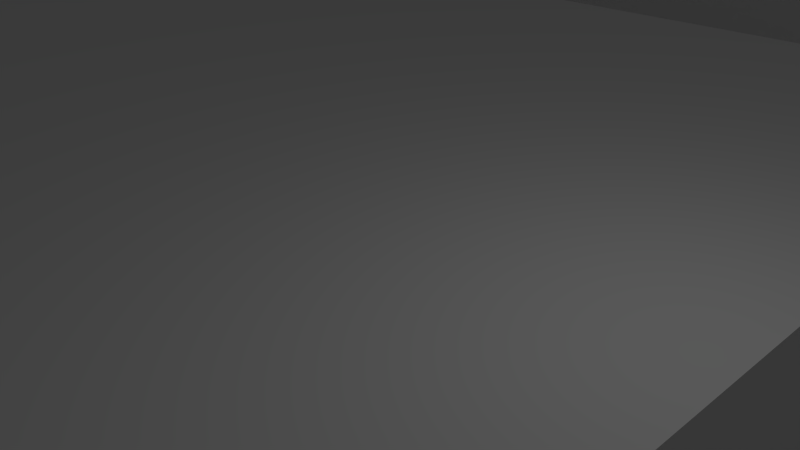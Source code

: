 # Source: levelModel2.blend  (saved by Blender 2.75.0; exported with 4.5.12 LTS)
import bpy
from mathutils import Matrix  # noqa: F401  (used for matrix-valued properties, if any)

bpy.ops.wm.read_factory_settings(use_empty=True)
scene = bpy.context.scene
scene.name = 'Scene'

# ---- collections
col_collection_1 = bpy.data.collections.new('Collection 1'); scene.collection.children.link(col_collection_1)

# ---- materials (node trees are filled in below, after node groups)
mat_material = bpy.data.materials.new('Material')
mat_material.alpha_threshold = 0.0
mat_material.use_transparent_shadow = False
mat_material.roughness = 0.5

# ---- material node trees

# ---- world
world_world = bpy.data.worlds.new('World'); scene.world = world_world
world_world.color = (0.05088, 0.05088, 0.05088)
world_world.use_sun_shadow = False
world_world.sun_shadow_jitter_overblur = 0.0
world_world.cycles.sampling_method = 'MANUAL'
world_world.cycles.sample_map_resolution = 256

# ---- cameras
cam_camera = bpy.data.cameras.new('Camera')
cam_camera.clip_end = 100.0
cam_camera.lens = 35.0
cam_camera.sensor_width = 32.0
cam_camera.sensor_height = 18.0
cam_camera.ortho_scale = 7.314
cam_camera.dof.focus_distance = 0.0
cam_camera.dof.aperture_fstop = 128.0

# ---- lights
light_lamp = bpy.data.lights.new('Lamp', 'POINT')
light_lamp.transmission_factor = 0.0
light_lamp.cutoff_distance = 30.0
light_lamp.energy = 100.0
light_lamp.shadow_buffer_clip_start = 1.001
light_lamp.shadow_soft_size = 0.1
light_lamp.shadow_maximum_resolution = 0.006
light_lamp.use_absolute_resolution = True
light_lamp.cycles.use_multiple_importance_sampling = False

# ---- meshes
me_plane = bpy.data.meshes.new('Plane')
me_plane.from_pydata([(-1.0, -0.9962, -5.754e-11), (1.0, -0.9962, -5.754e-11), (-1.0, 1.004, -5.754e-11), (1.0, 1.004, -5.754e-11), (-1.0, 0.8219, -5.754e-11), (-1.0, 0.6401, -5.754e-11), (-1.0, 0.4583, -5.754e-11), (-1.0, 0.2765, -5.754e-11), (-1.0, 0.09467, -5.754e-11), (-1.0, -0.08715, -5.754e-11), (-1.0, -0.269, -5.754e-11), (-1.0, -0.4508, -5.754e-11), (-1.0, -0.6326, -5.754e-11), (-1.0, -0.8144, -5.754e-11), (-0.8182, -0.9962, -5.754e-11), (-0.6364, -0.9962, -5.754e-11), (-0.4545, -0.9962, -5.754e-11), (-0.2727, -0.9962, -5.754e-11), (-0.09091, -0.9962, -5.754e-11), (0.09091, -0.9962, -5.754e-11), (0.2727, -0.9962, -5.754e-11), (0.4545, -0.9962, -5.754e-11), (0.6364, -0.9962, -5.754e-11), (0.8182, -0.9962, -5.754e-11), (1.0, -0.8144, -5.754e-11), (1.0, -0.6326, -5.754e-11), (1.0, -0.4508, -5.754e-11), (1.0, -0.269, -5.754e-11), (1.0, -0.08715, -5.754e-11), (1.0, 0.09467, -5.754e-11), (1.0, 0.2765, -5.754e-11), (1.0, 0.4583, -5.754e-11), (1.0, 0.6401, -5.754e-11), (1.0, 0.8219, -5.754e-11), (0.8182, 1.004, -5.754e-11), (0.6364, 1.004, -5.754e-11), (0.4545, 1.004, -5.754e-11), (0.2727, 1.004, -5.754e-11), (0.09091, 1.004, -5.754e-11), (-0.09091, 1.004, -5.754e-11), (-0.2727, 1.004, -5.754e-11), (-0.4545, 1.004, -5.754e-11), (-0.6364, 1.004, -5.754e-11), (-0.8182, 1.004, -5.754e-11), (-0.8182, -0.269, -5.754e-11), (-0.8182, -0.08715, -5.754e-11), (-0.8182, 0.09467, -5.754e-11), (-0.8182, 0.2765, -5.754e-11), (-0.8182, 0.4583, -5.754e-11), (-0.8182, 0.6401, -5.754e-11), (-0.8182, 0.8219, -5.754e-11), (-0.6364, -0.8144, -5.754e-11), (-0.6364, -0.6326, -5.754e-11), (-0.6364, -0.4508, -5.754e-11), (-0.6364, -0.269, -5.754e-11), (-0.6364, -0.08715, -5.754e-11), (-0.6364, 0.09467, -5.754e-11), (-0.6364, 0.2765, -5.754e-11), (-0.6364, 0.4583, -5.754e-11), (-0.6364, 0.6401, -5.754e-11), (-0.6364, 0.8219, -5.754e-11), (-0.4545, -0.8144, -5.754e-11), (-0.4545, -0.6326, -5.754e-11), (-0.4545, -0.4508, -5.754e-11), (-0.4545, -0.269, -5.754e-11), (-0.4545, -0.08715, -5.754e-11), (-0.4545, 0.09467, -5.754e-11), (-0.4545, 0.2765, -5.754e-11), (-0.4545, 0.4583, -5.754e-11), (-0.4545, 0.6401, -5.754e-11), (-0.4545, 0.8219, -5.754e-11), (-0.2727, -0.8144, -5.754e-11), (-0.2727, -0.6326, -5.754e-11), (-0.2727, -0.4508, -5.754e-11), (-0.2727, -0.269, -5.754e-11), (-0.2727, -0.08715, -5.754e-11), (-0.2727, 0.09467, -5.754e-11), (-0.2727, 0.2765, -5.754e-11), (-0.2727, 0.4583, -5.754e-11), (-0.2727, 0.6401, -5.754e-11), (-0.2727, 0.8219, -5.754e-11), (-0.09091, -0.8144, -5.754e-11), (-0.09091, -0.6326, -5.754e-11), (-0.09091, -0.4508, -5.754e-11), (-0.09091, -0.269, -5.754e-11), (-0.09091, -0.08715, -5.754e-11), (-0.09091, 0.09467, -5.754e-11), (-0.09091, 0.2765, -5.754e-11), (-0.09091, 0.4583, -5.754e-11), (-0.09091, 0.6401, -5.754e-11), (-0.09091, 0.8219, -5.754e-11), (0.09091, -0.8144, -5.754e-11), (0.09091, -0.6326, -5.754e-11), (0.09091, -0.4508, -5.754e-11), (0.09091, -0.269, -5.754e-11), (0.09091, -0.08715, -5.754e-11), (0.09091, 0.09467, -5.754e-11), (0.09091, 0.2765, -5.754e-11), (0.09091, 0.4583, -5.754e-11), (0.09091, 0.6401, -5.754e-11), (0.09091, 0.8219, -5.754e-11), (0.2727, -0.8144, -5.754e-11), (0.2727, -0.6326, -5.754e-11), (0.2727, -0.4508, -5.754e-11), (0.2727, -0.269, -5.754e-11), (0.2727, -0.08715, -5.754e-11), (0.2727, 0.09467, -5.754e-11), (0.2727, 0.2765, -5.754e-11), (0.2727, 0.4583, -5.754e-11), (0.2727, 0.6401, -5.754e-11), (0.2727, 0.8219, -5.754e-11), (0.4545, -0.8144, -5.754e-11), (0.4545, -0.6326, -5.754e-11), (0.4545, -0.4508, -5.754e-11), (0.4545, -0.269, -5.754e-11), (0.4545, -0.08715, -5.754e-11), (0.4545, 0.09467, -5.754e-11), (0.4545, 0.2765, -5.754e-11), (0.4545, 0.4583, -5.754e-11), (0.4545, 0.6401, -5.754e-11), (0.4545, 0.8219, -5.754e-11), (0.6364, -0.269, -5.754e-11), (0.6364, -0.08715, -5.754e-11), (0.6364, 0.09467, -5.754e-11), (0.6364, 0.2765, -5.754e-11), (0.8182, -0.269, -5.754e-11), (0.8182, -0.08715, -5.754e-11), (0.8182, 0.09467, -5.754e-11), (0.8182, 0.2765, -5.754e-11), (-1.0, -0.8144, -0.1), (-1.0, -0.9962, -0.1), (0.8182, -0.9962, -0.1), (1.0, -0.9962, -0.1), (1.0, 0.8219, -0.1), (1.0, 1.004, -0.1), (-0.8182, 1.004, -0.1), (-1.0, 1.004, -0.1), (-1.0, 0.8219, -0.1), (-1.0, 0.6401, -0.1), (-1.0, -0.269, -0.1), (-1.0, -0.4508, -0.1), (-1.0, -0.6326, -0.1), (-0.8182, -0.9962, -0.1), (-0.6364, -0.9962, -0.1), (-0.2727, -0.9962, -0.1), (-0.09091, -0.9962, -0.1), (0.09091, -0.9962, -0.1), (0.2727, -0.9962, -0.1), (0.4545, -0.9962, -0.1), (0.6364, -0.9962, -0.1), (1.0, -0.8144, -0.1), (1.0, -0.6326, -0.1), (1.0, -0.4508, -0.1), (1.0, -0.269, -0.1), (1.0, 0.2765, -0.1), (1.0, 0.4583, -0.1), (1.0, 0.6401, -0.1), (0.8182, 1.004, -0.1), (0.6364, 1.004, -0.1), (0.4545, 1.004, -0.1), (-0.2727, 1.004, -0.1), (-0.4545, 1.004, -0.1), (-0.6364, 1.004, -0.1), (-0.8182, 0.8219, -0.1), (-0.8182, -0.8144, -0.1), (-0.8182, -0.6326, -0.1), (-0.8182, -0.4508, -0.1), (-0.8182, -0.269, -0.1), (-0.8182, 0.6401, -0.1), (-0.6364, 0.8219, -0.1), (-0.6364, -0.8144, -0.1), (-0.6364, -0.6326, -0.1), (-0.6364, -0.4508, -0.1), (-0.6364, -0.269, -0.1), (-0.6364, -0.08715, -0.1), (-0.6364, 0.09467, -0.1), (-0.6364, 0.2765, -0.1), (-0.6364, 0.4583, -0.1), (-0.6364, 0.6401, -0.1), (-0.4545, 0.8219, -0.1), (-0.4545, -0.4508, -0.1), (-0.4545, -0.269, -0.1), (-0.4545, -0.08715, -0.1), (-0.4545, 0.09467, -0.1), (-0.4545, 0.2765, -0.1), (-0.4545, 0.4583, -0.1), (-0.4545, 0.6401, -0.1), (-0.2727, 0.8219, -0.1), (-0.2727, -0.8144, -0.1), (-0.2727, -0.6326, -0.1), (-0.2727, -0.4508, -0.1), (-0.2727, -0.269, -0.1), (-0.2727, 0.2765, -0.1), (-0.2727, 0.4583, -0.1), (-0.09091, -0.8144, -0.1), (-0.09091, -0.6326, -0.1), (-0.09091, -0.4508, -0.1), (-0.09091, -0.269, -0.1), (-0.09091, 0.2765, -0.1), (-0.09091, 0.4583, -0.1), (0.09091, -0.8144, -0.1), (0.09091, -0.4508, -0.1), (0.09091, -0.269, -0.1), (0.09091, -0.08715, -0.1), (0.09091, 0.09467, -0.1), (0.09091, 0.2765, -0.1), (0.09091, 0.4583, -0.1), (0.09091, 0.6401, -0.1), (0.09091, 0.8219, -0.1), (0.2727, -0.8144, -0.1), (0.2727, -0.4508, -0.1), (0.2727, -0.269, -0.1), (0.2727, -0.08715, -0.1), (0.2727, 0.09467, -0.1), (0.2727, 0.2765, -0.1), (0.2727, 0.4583, -0.1), (0.2727, 0.6401, -0.1), (0.2727, 0.8219, -0.1), (0.4545, 0.8219, -0.1), (0.4545, -0.8144, -0.1), (0.4545, -0.6326, -0.1), (0.4545, -0.4508, -0.1), (0.4545, -0.269, -0.1), (0.4545, 0.2765, -0.1), (0.4545, 0.4583, -0.1), (0.4545, 0.6401, -0.1), (0.6364, 0.8219, -0.1), (0.6364, -0.8144, -0.1), (0.6364, -0.6326, -0.1), (0.6364, -0.4508, -0.1), (0.6364, -0.269, -0.1), (0.6364, 0.2765, -0.1), (0.6364, 0.4583, -0.1), (0.6364, 0.6401, -0.1), (0.8182, 0.8219, -0.1), (0.8182, -0.8144, -0.1), (0.8182, -0.6326, -0.1), (0.8182, -0.4508, -0.1), (0.8182, -0.269, -0.1), (0.8182, 0.2765, -0.1), (0.8182, 0.4583, -0.1), (0.8182, 0.6401, -0.1)], [], [(40, 41, 161, 160), (111, 101, 209, 219), (108, 109, 216, 215), (124, 128, 239, 231), (0, 14, 142, 130), (80, 90, 39, 40), (90, 100, 38, 39), (100, 110, 37, 38), (110, 120, 36, 37), (84, 74, 191, 197), (110, 100, 208, 217), (107, 108, 215, 214), (12, 13, 129, 141), (60, 59, 178, 169), (82, 83, 196, 195), (10, 44, 45, 9), (9, 45, 46, 8), (8, 46, 47, 7), (7, 47, 48, 6), (6, 48, 49, 5), (106, 107, 214, 213), (11, 12, 141, 140), (59, 58, 177, 178), (81, 82, 195, 194), (105, 106, 213, 212), (44, 54, 55, 45), (45, 55, 56, 46), (46, 56, 57, 47), (47, 57, 58, 48), (48, 58, 59, 49), (49, 59, 60, 50), (15, 16, 61, 51), (51, 61, 62, 52), (52, 62, 63, 53), (125, 121, 230, 238), (10, 11, 140, 139), (58, 57, 176, 177), (104, 105, 212, 211), (35, 36, 159, 158), (54, 44, 167, 173), (57, 56, 175, 176), (16, 17, 71, 61), (61, 71, 72, 62), (62, 72, 73, 63), (70, 80, 187, 179), (64, 74, 75, 65), (65, 75, 76, 66), (66, 76, 77, 67), (34, 35, 158, 157), (68, 78, 79, 69), (69, 79, 80, 70), (56, 55, 174, 175), (3, 34, 157, 134), (55, 54, 173, 174), (78, 68, 185, 193), (74, 84, 85, 75), (75, 85, 86, 76), (76, 86, 87, 77), (32, 33, 133, 156), (78, 88, 89, 79), (79, 89, 90, 80), (67, 77, 192, 184), (81, 91, 92, 82), (82, 92, 93, 83), (93, 103, 210, 201), (84, 94, 95, 85), (85, 95, 96, 86), (86, 96, 97, 87), (31, 32, 156, 155), (88, 98, 99, 89), (89, 99, 100, 90), (52, 53, 172, 171), (91, 101, 102, 92), (92, 102, 103, 93), (4, 5, 138, 137), (30, 31, 155, 154), (5, 49, 168, 138), (51, 52, 171, 170), (101, 91, 200, 209), (100, 99, 207, 208), (117, 124, 231, 223), (2, 4, 137, 136), (101, 111, 112, 102), (102, 112, 113, 103), (15, 51, 170, 143), (104, 114, 115, 105), (105, 115, 116, 106), (106, 116, 117, 107), (107, 117, 118, 108), (108, 118, 119, 109), (74, 64, 181, 191), (99, 98, 206, 207), (43, 2, 136, 135), (63, 73, 190, 180), (33, 3, 134, 133), (114, 121, 122, 115), (115, 122, 123, 116), (116, 123, 124, 117), (49, 50, 163, 168), (73, 72, 189, 190), (98, 88, 199, 206), (97, 96, 204, 205), (121, 114, 222, 230), (23, 1, 132, 131), (26, 27, 153, 152), (121, 125, 126, 122), (122, 126, 127, 123), (123, 127, 128, 124), (72, 71, 188, 189), (87, 97, 205, 198), (96, 95, 203, 204), (13, 0, 130, 129), (25, 26, 152, 151), (44, 10, 139, 167), (71, 17, 144, 188), (125, 27, 28, 126), (126, 28, 29, 127), (127, 29, 30, 128), (95, 94, 202, 203), (119, 118, 224, 225), (24, 25, 151, 150), (234, 133, 134, 157), (137, 163, 135, 136), (163, 169, 162, 135), (169, 179, 161, 162), (179, 187, 160, 161), (218, 226, 158, 159), (226, 234, 157, 158), (130, 142, 164, 129), (129, 164, 165, 141), (141, 165, 166, 140), (140, 166, 167, 139), (138, 168, 163, 137), (142, 143, 170, 164), (164, 170, 171, 165), (165, 171, 172, 166), (166, 172, 173, 167), (172, 180, 181, 173), (173, 181, 182, 174), (174, 182, 183, 175), (175, 183, 184, 176), (176, 184, 185, 177), (177, 185, 186, 178), (178, 186, 179, 169), (180, 190, 191, 181), (184, 192, 193, 185), (144, 145, 194, 188), (188, 194, 195, 189), (189, 195, 196, 190), (190, 196, 197, 191), (192, 198, 199, 193), (145, 146, 200, 194), (196, 201, 202, 197), (198, 205, 206, 199), (146, 147, 209, 200), (201, 210, 211, 202), (202, 211, 212, 203), (203, 212, 213, 204), (204, 213, 214, 205), (205, 214, 215, 206), (206, 215, 216, 207), (207, 216, 217, 208), (147, 148, 219, 209), (210, 221, 222, 211), (216, 225, 218, 217), (148, 149, 227, 219), (219, 227, 228, 220), (220, 228, 229, 221), (221, 229, 230, 222), (223, 231, 232, 224), (224, 232, 233, 225), (225, 233, 226, 218), (149, 131, 235, 227), (227, 235, 236, 228), (228, 236, 237, 229), (229, 237, 238, 230), (231, 239, 240, 232), (232, 240, 241, 233), (233, 241, 234, 226), (131, 132, 150, 235), (235, 150, 151, 236), (236, 151, 152, 237), (237, 152, 153, 238), (239, 154, 155, 240), (240, 155, 156, 241), (241, 156, 133, 234), (14, 15, 143, 142), (50, 60, 169, 163), (41, 42, 162, 161), (36, 120, 218, 159), (103, 113, 221, 210), (77, 87, 198, 192), (42, 43, 135, 162), (114, 104, 211, 222), (88, 78, 193, 199), (17, 18, 145, 144), (112, 111, 219, 220), (64, 65, 182, 181), (53, 63, 180, 172), (18, 19, 146, 145), (113, 112, 220, 221), (65, 66, 183, 182), (19, 20, 147, 146), (91, 81, 194, 200), (66, 67, 184, 183), (20, 21, 148, 147), (27, 125, 238, 153), (21, 22, 149, 148), (109, 119, 225, 216), (83, 93, 201, 196), (68, 69, 186, 185), (22, 23, 131, 149), (120, 110, 217, 218), (94, 84, 197, 202), (69, 70, 179, 186), (1, 24, 150, 132), (128, 30, 154, 239), (118, 117, 223, 224), (80, 40, 160, 187)])
_uv = me_plane.uv_layers.new(name='UVMap')
_uv.uv.foreach_set('vector', [0.6471, 0.9296, 0.6471, 0.8677, 0.6812, 0.8677, 0.6812, 0.9296, 0.9466, 0.9315, 0.9466, 0.8696, 0.9807, 0.8696, 0.9807, 0.9315, 0.8417, 0.5583, 0.8417, 0.6202, 0.8758, 0.6202, 0.8758, 0.5583, 0.717, 0.8696, 0.717, 0.9315, 0.7511, 0.9315, 0.7511, 0.8696, 0.3745, 0.9027, 0.4364, 0.9027, 0.4364, 0.8687, 0.3745, 0.8687, 0.06234, 0.8059, 0.1242, 0.8059, 0.1242, 0.8677, 0.06234, 0.8677, 0.1242, 0.8059, 0.1861, 0.8059, 0.1861, 0.8677, 0.1242, 0.8677, 0.1861, 0.8059, 0.248, 0.8059, 0.248, 0.8677, 0.1861, 0.8677, 0.248, 0.8059, 0.3099, 0.8059, 0.3099, 0.8677, 0.248, 0.8677, 0.8767, 0.9315, 0.8767, 0.8696, 0.9107, 0.8696, 0.9107, 0.9315, 0.06234, 0.9027, 0.0004632, 0.9027, 0.0004632, 0.8687, 0.06234, 0.8687, 0.8417, 0.4964, 0.8417, 0.5583, 0.8758, 0.5583, 0.8758, 0.4964, 0.9117, 0.683, 0.9117, 0.6211, 0.9457, 0.6211, 0.9457, 0.683, 0.8068, 0.6821, 0.8068, 0.6202, 0.8408, 0.6202, 0.8408, 0.6821, 0.3117, 0.9027, 0.3736, 0.9027, 0.3736, 0.8687, 0.3117, 0.8687, 0.8059, 0.6821, 0.744, 0.6821, 0.744, 0.6202, 0.8059, 0.6202, 0.8059, 0.6202, 0.744, 0.6202, 0.744, 0.5583, 0.8059, 0.5583, 0.8059, 0.5583, 0.744, 0.5583, 0.744, 0.4964, 0.8059, 0.4964, 0.8059, 0.4964, 0.744, 0.4964, 0.744, 0.4346, 0.8059, 0.4346, 0.8059, 0.4346, 0.744, 0.4346, 0.744, 0.3727, 0.8059, 0.3727, 0.8417, 0.4346, 0.8417, 0.4964, 0.8758, 0.4964, 0.8758, 0.4346, 0.9117, 0.7449, 0.9117, 0.683, 0.9457, 0.683, 0.9457, 0.7449, 0.8068, 0.6202, 0.8068, 0.5583, 0.8408, 0.5583, 0.8408, 0.6202, 0.2498, 0.9027, 0.3117, 0.9027, 0.3117, 0.8687, 0.2498, 0.8687, 0.8417, 0.3727, 0.8417, 0.4346, 0.8758, 0.4346, 0.8758, 0.3727, 0.744, 0.6821, 0.6821, 0.6821, 0.6821, 0.6202, 0.744, 0.6202, 0.744, 0.6202, 0.6821, 0.6202, 0.6821, 0.5583, 0.744, 0.5583, 0.744, 0.5583, 0.6821, 0.5583, 0.6821, 0.4964, 0.744, 0.4964, 0.744, 0.4964, 0.6821, 0.4964, 0.6821, 0.4346, 0.744, 0.4346, 0.744, 0.4346, 0.6821, 0.4346, 0.6821, 0.3727, 0.744, 0.3727, 0.744, 0.3727, 0.6821, 0.3727, 0.6821, 0.3108, 0.744, 0.3108, 0.6211, 0.8677, 0.5593, 0.8677, 0.5593, 0.8059, 0.6211, 0.8059, 0.6211, 0.8059, 0.5593, 0.8059, 0.5593, 0.744, 0.6211, 0.744, 0.6211, 0.744, 0.5593, 0.744, 0.5593, 0.6821, 0.6211, 0.6821, 0.6821, 0.9933, 0.6821, 0.9315, 0.7161, 0.9315, 0.7161, 0.9933, 0.9117, 0.8068, 0.9117, 0.7449, 0.9457, 0.7449, 0.9457, 0.8068, 0.8068, 0.5583, 0.8068, 0.4964, 0.8408, 0.4964, 0.8408, 0.5583, 0.8417, 0.3108, 0.8417, 0.3727, 0.8758, 0.3727, 0.8758, 0.3108, 0.5611, 0.9377, 0.4992, 0.9377, 0.4992, 0.9036, 0.5611, 0.9036, 0.4983, 0.9377, 0.4364, 0.9377, 0.4364, 0.9036, 0.4983, 0.9036, 0.8068, 0.4964, 0.8068, 0.4346, 0.8408, 0.4346, 0.8408, 0.4964, 0.5593, 0.8677, 0.4974, 0.8677, 0.4974, 0.8059, 0.5593, 0.8059, 0.5593, 0.8059, 0.4974, 0.8059, 0.4974, 0.744, 0.5593, 0.744, 0.5593, 0.744, 0.4974, 0.744, 0.4974, 0.6821, 0.5593, 0.6821, 0.06234, 0.9386, 0.0004632, 0.9386, 0.0004632, 0.9726, 0.06234, 0.9726, 0.4964, 0.8677, 0.4346, 0.8677, 0.4346, 0.8059, 0.4964, 0.8059, 0.4964, 0.8059, 0.4346, 0.8059, 0.4346, 0.744, 0.4964, 0.744, 0.4964, 0.744, 0.4346, 0.744, 0.4346, 0.6821, 0.4964, 0.6821, 0.623, 0.9377, 0.5611, 0.9377, 0.5611, 0.9036, 0.623, 0.9036, 0.0004632, 0.6821, 0.06234, 0.6821, 0.06234, 0.744, 0.0004632, 0.744, 0.0004632, 0.744, 0.06234, 0.744, 0.06234, 0.8059, 0.0004632, 0.8059, 0.8068, 0.4346, 0.8068, 0.3727, 0.8408, 0.3727, 0.8408, 0.4346, 0.1889, 0.9386, 0.2508, 0.9386, 0.2508, 0.9726, 0.1889, 0.9726, 0.8068, 0.3727, 0.8068, 0.3108, 0.8408, 0.3108, 0.8408, 0.3727, 0.9655, 0.2489, 0.9655, 0.187, 0.9995, 0.187, 0.9995, 0.2489, 0.4346, 0.8677, 0.3727, 0.8677, 0.3727, 0.8059, 0.4346, 0.8059, 0.4346, 0.8059, 0.3727, 0.8059, 0.3727, 0.744, 0.4346, 0.744, 0.4346, 0.744, 0.3727, 0.744, 0.3727, 0.6821, 0.4346, 0.6821, 0.8767, 0.4346, 0.8767, 0.4964, 0.9107, 0.4964, 0.9107, 0.4346, 0.06234, 0.6821, 0.1242, 0.6821, 0.1242, 0.744, 0.06234, 0.744, 0.06234, 0.744, 0.1242, 0.744, 0.1242, 0.8059, 0.06234, 0.8059, 0.8219, 0.8077, 0.8219, 0.8696, 0.856, 0.8696, 0.856, 0.8077, 0.8677, 0.8068, 0.8059, 0.8068, 0.8059, 0.7449, 0.8677, 0.7449, 0.8677, 0.7449, 0.8059, 0.7449, 0.8059, 0.683, 0.8677, 0.683, 0.9466, 0.6211, 0.9466, 0.683, 0.9807, 0.683, 0.9807, 0.6211, 0.3727, 0.8677, 0.3108, 0.8677, 0.3108, 0.8059, 0.3727, 0.8059, 0.3727, 0.8059, 0.3108, 0.8059, 0.3108, 0.744, 0.3727, 0.744, 0.3727, 0.744, 0.3108, 0.744, 0.3108, 0.6821, 0.3727, 0.6821, 0.8767, 0.3727, 0.8767, 0.4346, 0.9107, 0.4346, 0.9107, 0.3727, 0.1242, 0.6821, 0.1861, 0.6821, 0.1861, 0.744, 0.1242, 0.744, 0.1242, 0.744, 0.1861, 0.744, 0.1861, 0.8059, 0.1242, 0.8059, 0.752, 0.9315, 0.752, 0.9933, 0.786, 0.9933, 0.786, 0.9315, 0.8059, 0.8068, 0.744, 0.8068, 0.744, 0.7449, 0.8059, 0.7449, 0.8059, 0.7449, 0.744, 0.7449, 0.744, 0.683, 0.8059, 0.683, 0.4401, 0.9386, 0.502, 0.9386, 0.502, 0.9726, 0.4401, 0.9726, 0.8767, 0.3108, 0.8767, 0.3727, 0.9107, 0.3727, 0.9107, 0.3108, 0.3136, 0.9386, 0.2517, 0.9386, 0.2517, 0.9726, 0.3136, 0.9726, 0.752, 0.8696, 0.752, 0.9315, 0.786, 0.9315, 0.786, 0.8696, 0.9466, 0.8696, 0.9466, 0.8077, 0.9807, 0.8077, 0.9807, 0.8696, 0.3736, 0.9377, 0.3117, 0.9377, 0.3117, 0.9036, 0.3736, 0.9036, 0.717, 0.8077, 0.717, 0.8696, 0.7511, 0.8696, 0.7511, 0.8077, 0.6471, 0.9924, 0.6471, 0.9305, 0.6812, 0.9305, 0.6812, 0.9924, 0.744, 0.8068, 0.6821, 0.8068, 0.6821, 0.7449, 0.744, 0.7449, 0.744, 0.7449, 0.6821, 0.7449, 0.6821, 0.683, 0.744, 0.683, 0.752, 0.8077, 0.752, 0.8696, 0.786, 0.8696, 0.786, 0.8077, 0.9296, 0.3099, 0.8677, 0.3099, 0.8677, 0.248, 0.9296, 0.248, 0.9296, 0.248, 0.8677, 0.248, 0.8677, 0.1861, 0.9296, 0.1861, 0.9296, 0.1861, 0.8677, 0.1861, 0.8677, 0.1242, 0.9296, 0.1242, 0.9296, 0.1242, 0.8677, 0.1242, 0.8677, 0.06234, 0.9296, 0.06234, 0.9296, 0.06234, 0.8677, 0.06234, 0.8677, 0.0004632, 0.9296, 0.0004632, 0.8767, 0.8696, 0.8767, 0.8077, 0.9107, 0.8077, 0.9107, 0.8696, 0.3117, 0.9377, 0.2498, 0.9377, 0.2498, 0.9036, 0.3117, 0.9036, 0.6471, 0.744, 0.6471, 0.6821, 0.6812, 0.6821, 0.6812, 0.744, 0.5611, 0.9027, 0.623, 0.9027, 0.623, 0.8687, 0.5611, 0.8687, 0.8767, 0.4964, 0.8767, 0.5583, 0.9107, 0.5583, 0.9107, 0.4964, 0.8677, 0.3099, 0.8059, 0.3099, 0.8059, 0.248, 0.8677, 0.248, 0.8677, 0.248, 0.8059, 0.248, 0.8059, 0.1861, 0.8677, 0.1861, 0.8677, 0.1861, 0.8059, 0.1861, 0.8059, 0.1242, 0.8677, 0.1242, 0.4392, 0.9386, 0.3773, 0.9386, 0.3773, 0.9726, 0.4392, 0.9726, 0.787, 0.9933, 0.787, 0.9315, 0.821, 0.9315, 0.821, 0.9933, 0.9655, 0.3727, 0.9655, 0.3108, 0.9995, 0.3108, 0.9995, 0.3727, 0.9117, 0.9933, 0.9117, 0.9315, 0.9457, 0.9315, 0.9457, 0.9933, 0.6821, 0.9315, 0.6821, 0.8696, 0.7161, 0.8696, 0.7161, 0.9315, 0.9305, 0.3718, 0.9305, 0.4336, 0.9646, 0.4336, 0.9646, 0.3718, 0.8767, 0.7449, 0.8767, 0.8068, 0.9107, 0.8068, 0.9107, 0.7449, 0.8059, 0.3099, 0.744, 0.3099, 0.744, 0.248, 0.8059, 0.248, 0.8059, 0.248, 0.744, 0.248, 0.744, 0.1861, 0.8059, 0.1861, 0.8059, 0.1861, 0.744, 0.1861, 0.744, 0.1242, 0.8059, 0.1242, 0.787, 0.9315, 0.787, 0.8696, 0.821, 0.8696, 0.821, 0.9315, 0.8219, 0.9315, 0.8219, 0.9933, 0.856, 0.9933, 0.856, 0.9315, 0.9117, 0.9315, 0.9117, 0.8696, 0.9457, 0.8696, 0.9457, 0.9315, 0.9117, 0.6211, 0.9117, 0.5593, 0.9457, 0.5593, 0.9457, 0.6211, 0.8767, 0.683, 0.8767, 0.7449, 0.9107, 0.7449, 0.9107, 0.683, 0.4364, 0.9377, 0.3745, 0.9377, 0.3745, 0.9036, 0.4364, 0.9036, 0.787, 0.8696, 0.787, 0.8077, 0.821, 0.8077, 0.821, 0.8696, 0.744, 0.3099, 0.6821, 0.3099, 0.6821, 0.248, 0.744, 0.248, 0.744, 0.248, 0.6821, 0.248, 0.6821, 0.1861, 0.744, 0.1861, 0.744, 0.1861, 0.6821, 0.1861, 0.6821, 0.1242, 0.744, 0.1242, 0.9117, 0.8696, 0.9117, 0.8077, 0.9457, 0.8077, 0.9457, 0.8696, 0.2489, 0.9027, 0.187, 0.9027, 0.187, 0.8687, 0.2489, 0.8687, 0.8767, 0.6211, 0.8767, 0.683, 0.9107, 0.683, 0.9107, 0.6211, 0.06234, 0.06234, 0.0004632, 0.06234, 0.0004632, 0.0004632, 0.06234, 0.0004632, 0.6812, 0.06234, 0.6193, 0.06234, 0.6193, 0.0004633, 0.6812, 0.0004633, 0.6193, 0.06234, 0.5574, 0.06234, 0.5574, 0.0004633, 0.6193, 0.0004633, 0.5574, 0.06234, 0.4955, 0.06234, 0.4955, 0.0004633, 0.5574, 0.0004633, 0.4955, 0.06234, 0.4336, 0.06234, 0.4336, 0.0004633, 0.4955, 0.0004633, 0.1861, 0.06234, 0.1242, 0.06234, 0.1242, 0.0004632, 0.1861, 0.0004632, 0.1242, 0.06234, 0.06234, 0.06234, 0.06234, 0.0004632, 0.1242, 0.0004632, 0.6812, 0.6812, 0.6193, 0.6812, 0.6193, 0.6193, 0.6812, 0.6193, 0.6812, 0.6193, 0.6193, 0.6193, 0.6193, 0.5574, 0.6812, 0.5574, 0.6812, 0.5574, 0.6193, 0.5574, 0.6193, 0.4955, 0.6812, 0.4955, 0.6812, 0.4955, 0.6193, 0.4955, 0.6193, 0.4336, 0.6812, 0.4336, 0.6812, 0.1242, 0.6193, 0.1242, 0.6193, 0.06234, 0.6812, 0.06234, 0.6193, 0.6812, 0.5574, 0.6812, 0.5574, 0.6193, 0.6193, 0.6193, 0.6193, 0.6193, 0.5574, 0.6193, 0.5574, 0.5574, 0.6193, 0.5574, 0.6193, 0.5574, 0.5574, 0.5574, 0.5574, 0.4955, 0.6193, 0.4955, 0.6193, 0.4955, 0.5574, 0.4955, 0.5574, 0.4336, 0.6193, 0.4336, 0.5574, 0.4955, 0.4955, 0.4955, 0.4955, 0.4336, 0.5574, 0.4336, 0.5574, 0.4336, 0.4955, 0.4336, 0.4955, 0.3718, 0.5574, 0.3718, 0.5574, 0.3718, 0.4955, 0.3718, 0.4955, 0.3099, 0.5574, 0.3099, 0.5574, 0.3099, 0.4955, 0.3099, 0.4955, 0.248, 0.5574, 0.248, 0.5574, 0.248, 0.4955, 0.248, 0.4955, 0.1861, 0.5574, 0.1861, 0.5574, 0.1861, 0.4955, 0.1861, 0.4955, 0.1242, 0.5574, 0.1242, 0.5574, 0.1242, 0.4955, 0.1242, 0.4955, 0.06234, 0.5574, 0.06234, 0.4955, 0.4955, 0.4336, 0.4955, 0.4336, 0.4336, 0.4955, 0.4336, 0.4955, 0.248, 0.4336, 0.248, 0.4336, 0.1861, 0.4955, 0.1861, 0.4336, 0.6812, 0.3718, 0.6812, 0.3718, 0.6193, 0.4336, 0.6193, 0.4336, 0.6193, 0.3718, 0.6193, 0.3718, 0.5574, 0.4336, 0.5574, 0.4336, 0.5574, 0.3718, 0.5574, 0.3718, 0.4955, 0.4336, 0.4955, 0.4336, 0.4955, 0.3718, 0.4955, 0.3718, 0.4336, 0.4336, 0.4336, 0.4336, 0.248, 0.3718, 0.248, 0.3718, 0.1861, 0.4336, 0.1861, 0.3718, 0.6812, 0.3099, 0.6812, 0.3099, 0.6193, 0.3718, 0.6193, 0.3718, 0.4955, 0.3099, 0.4955, 0.3099, 0.4336, 0.3718, 0.4336, 0.3718, 0.248, 0.3099, 0.248, 0.3099, 0.1861, 0.3718, 0.1861, 0.3099, 0.6812, 0.248, 0.6812, 0.248, 0.6193, 0.3099, 0.6193, 0.3099, 0.4955, 0.248, 0.4955, 0.248, 0.4336, 0.3099, 0.4336, 0.3099, 0.4336, 0.248, 0.4336, 0.248, 0.3718, 0.3099, 0.3718, 0.3099, 0.3718, 0.248, 0.3718, 0.248, 0.3099, 0.3099, 0.3099, 0.3099, 0.3099, 0.248, 0.3099, 0.248, 0.248, 0.3099, 0.248, 0.3099, 0.248, 0.248, 0.248, 0.248, 0.1861, 0.3099, 0.1861, 0.3099, 0.1861, 0.248, 0.1861, 0.248, 0.1242, 0.3099, 0.1242, 0.3099, 0.1242, 0.248, 0.1242, 0.248, 0.06234, 0.3099, 0.06234, 0.248, 0.6812, 0.1861, 0.6812, 0.1861, 0.6193, 0.248, 0.6193, 0.248, 0.4955, 0.1861, 0.4955, 0.1861, 0.4336, 0.248, 0.4336, 0.248, 0.1242, 0.1861, 0.1242, 0.1861, 0.06234, 0.248, 0.06234, 0.1861, 0.6812, 0.1242, 0.6812, 0.1242, 0.6193, 0.1861, 0.6193, 0.1861, 0.6193, 0.1242, 0.6193, 0.1242, 0.5574, 0.1861, 0.5574, 0.1861, 0.5574, 0.1242, 0.5574, 0.1242, 0.4955, 0.1861, 0.4955, 0.1861, 0.4955, 0.1242, 0.4955, 0.1242, 0.4336, 0.1861, 0.4336, 0.1861, 0.248, 0.1242, 0.248, 0.1242, 0.1861, 0.1861, 0.1861, 0.1861, 0.1861, 0.1242, 0.1861, 0.1242, 0.1242, 0.1861, 0.1242, 0.1861, 0.1242, 0.1242, 0.1242, 0.1242, 0.06234, 0.1861, 0.06234, 0.1242, 0.6812, 0.06234, 0.6812, 0.06234, 0.6193, 0.1242, 0.6193, 0.1242, 0.6193, 0.06234, 0.6193, 0.06234, 0.5574, 0.1242, 0.5574, 0.1242, 0.5574, 0.06234, 0.5574, 0.06234, 0.4955, 0.1242, 0.4955, 0.1242, 0.4955, 0.06234, 0.4955, 0.06234, 0.4336, 0.1242, 0.4336, 0.1242, 0.248, 0.06234, 0.248, 0.06234, 0.1861, 0.1242, 0.1861, 0.1242, 0.1861, 0.06234, 0.1861, 0.06234, 0.1242, 0.1242, 0.1242, 0.1242, 0.1242, 0.06234, 0.1242, 0.06234, 0.06234, 0.1242, 0.06234, 0.06234, 0.6812, 0.0004632, 0.6812, 0.0004632, 0.6193, 0.06234, 0.6193, 0.06234, 0.6193, 0.0004632, 0.6193, 0.0004632, 0.5574, 0.06234, 0.5574, 0.06234, 0.5574, 0.0004632, 0.5574, 0.0004632, 0.4955, 0.06234, 0.4955, 0.06234, 0.4955, 0.0004632, 0.4955, 0.0004632, 0.4336, 0.06234, 0.4336, 0.06234, 0.248, 0.0004632, 0.248, 0.0004632, 0.1861, 0.06234, 0.1861, 0.06234, 0.1861, 0.0004632, 0.1861, 0.0004632, 0.1242, 0.06234, 0.1242, 0.06234, 0.1242, 0.0004632, 0.1242, 0.0004632, 0.06234, 0.06234, 0.06234, 0.4364, 0.9027, 0.4983, 0.9027, 0.4983, 0.8687, 0.4364, 0.8687, 0.3764, 0.9386, 0.3145, 0.9386, 0.3145, 0.9726, 0.3764, 0.9726, 0.6471, 0.8677, 0.6471, 0.8059, 0.6812, 0.8059, 0.6812, 0.8677, 0.9466, 0.5583, 0.9466, 0.4964, 0.9807, 0.4964, 0.9807, 0.5583, 0.9466, 0.683, 0.9466, 0.7449, 0.9807, 0.7449, 0.9807, 0.683, 0.8219, 0.8696, 0.8219, 0.9315, 0.856, 0.9315, 0.856, 0.8696, 0.6471, 0.8059, 0.6471, 0.744, 0.6812, 0.744, 0.6812, 0.8059, 0.6821, 0.8696, 0.6821, 0.8077, 0.7161, 0.8077, 0.7161, 0.8696, 0.9655, 0.3108, 0.9655, 0.2489, 0.9995, 0.2489, 0.9995, 0.3108, 0.9305, 0.0004632, 0.9305, 0.06234, 0.9646, 0.06234, 0.9646, 0.0004632, 0.06234, 0.9377, 0.0004632, 0.9377, 0.0004632, 0.9036, 0.06234, 0.9036, 0.9655, 0.0004632, 0.9655, 0.06234, 0.9995, 0.06234, 0.9995, 0.0004632, 0.4992, 0.9027, 0.5611, 0.9027, 0.5611, 0.8687, 0.4992, 0.8687, 0.9305, 0.06234, 0.9305, 0.1242, 0.9646, 0.1242, 0.9646, 0.06234, 0.1242, 0.9377, 0.06234, 0.9377, 0.06234, 0.9036, 0.1242, 0.9036, 0.9655, 0.06234, 0.9655, 0.1242, 0.9995, 0.1242, 0.9995, 0.06234, 0.9305, 0.1242, 0.9305, 0.1861, 0.9646, 0.1861, 0.9646, 0.1242, 0.9466, 0.8077, 0.9466, 0.7458, 0.9807, 0.7458, 0.9807, 0.8077, 0.9655, 0.1242, 0.9655, 0.1861, 0.9995, 0.1861, 0.9995, 0.1242, 0.9305, 0.1861, 0.9305, 0.248, 0.9646, 0.248, 0.9646, 0.1861, 0.06327, 0.9386, 0.1252, 0.9386, 0.1252, 0.9726, 0.06327, 0.9726, 0.9305, 0.248, 0.9305, 0.3099, 0.9646, 0.3099, 0.9646, 0.248, 0.188, 0.9386, 0.1261, 0.9386, 0.1261, 0.9726, 0.188, 0.9726, 0.9466, 0.5593, 0.9466, 0.6211, 0.9807, 0.6211, 0.9807, 0.5593, 0.1252, 0.9377, 0.187, 0.9377, 0.187, 0.9036, 0.1252, 0.9036, 0.9305, 0.3099, 0.9305, 0.3718, 0.9646, 0.3718, 0.9646, 0.3099, 0.1242, 0.9027, 0.06234, 0.9027, 0.06234, 0.8687, 0.1242, 0.8687, 0.8767, 0.9933, 0.8767, 0.9315, 0.9107, 0.9315, 0.9107, 0.9933, 0.187, 0.9377, 0.2489, 0.9377, 0.2489, 0.9036, 0.187, 0.9036, 0.8767, 0.5593, 0.8767, 0.6211, 0.9107, 0.6211, 0.9107, 0.5593, 0.717, 0.9315, 0.717, 0.9933, 0.7511, 0.9933, 0.7511, 0.9315, 0.187, 0.9027, 0.1252, 0.9027, 0.1252, 0.8687, 0.187, 0.8687, 0.9117, 0.4964, 0.9117, 0.5583, 0.9457, 0.5583, 0.9457, 0.4964])
me_plane.materials.append(mat_material)
me_plane.use_remesh_preserve_volume = False
me_plane.use_remesh_preserve_attributes = False
me_plane.use_mirror_vertex_groups = False
me_plane.update()

# ---- objects
ob_plane = bpy.data.objects.new('Plane', me_plane)
ob_lamp = bpy.data.objects.new('Lamp', light_lamp)
ob_camera = bpy.data.objects.new('Camera', cam_camera)

# ---- transforms, parenting, visibility, modifiers, constraints
ob_plane.location = (0.0, 0.0, 0.0)
ob_plane.scale = (50.0, 50.0, 50.0)
ob_plane.lineart.crease_threshold = 0.0
ob_lamp.location = (4.076, 1.005, 5.904)
ob_lamp.rotation_euler = (0.6503, 0.05522, 1.866)
ob_lamp.lock_rotations_4d = False
ob_lamp.empty_display_type = 'ARROWS'
ob_lamp.color = (0.0, 0.0, 0.0, 0.0)
ob_lamp.lineart.crease_threshold = 0.0
ob_camera.location = (7.481, -6.508, 5.344)
ob_camera.rotation_euler = (1.109, 0.01082, 0.8149)
ob_camera.lock_rotations_4d = False
ob_camera.empty_display_type = 'ARROWS'
ob_camera.color = (0.0, 0.0, 0.0, 0.0)
ob_camera.display_type = 'WIRE'
ob_camera.lineart.crease_threshold = 0.0

# ---- collection membership
col_collection_1.objects.link(ob_plane)
col_collection_1.objects.link(ob_lamp)
col_collection_1.objects.link(ob_camera)

# ---- scene / render settings (as saved in the file)
scene.camera = ob_camera
scene.frame_start = 1; scene.frame_end = 250; scene.frame_set(1)
scene.render.engine = 'BLENDER_EEVEE_NEXT'
scene.render.resolution_percentage = 50
scene.render.dither_intensity = 0.0
scene.cycles.use_denoising = False
scene.cycles.samples = 10
scene.cycles.sampling_pattern = 'TABULATED_SOBOL'
scene.cycles.light_sampling_threshold = 0.0
scene.cycles.use_adaptive_sampling = False
scene.cycles.use_light_tree = False
scene.cycles.blur_glossy = 0.0
scene.cycles.pixel_filter_type = 'GAUSSIAN'
scene.cycles.sample_clamp_indirect = 0.0
scene.view_settings.view_transform = 'Standard'
bpy.context.view_layer.update()

